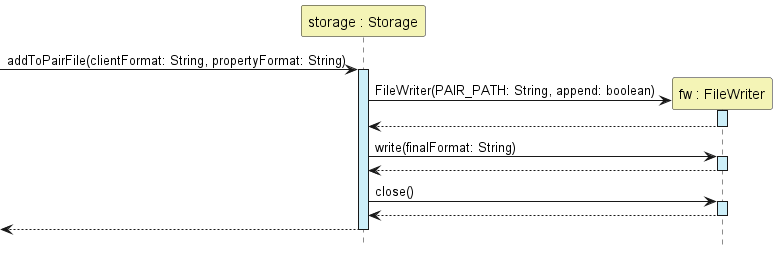

The diagram above was rendered by PlantUML. Its source (embedded in the PNG):
@startuml
'https://plantuml.com/sequence-diagram

hide footbox
Participant "storage : Storage" as Storage #F4F4B6
Participant "fw : FileWriter" as FileWriter #F4F4B6


->Storage:addToPairFile(clientFormat: String, propertyFormat: String)
activate Storage #CDEFF9

create FileWriter
Storage -> FileWriter:FileWriter(PAIR_PATH: String, append: boolean)
activate FileWriter #CDEFF9
return

Storage -> FileWriter:write(finalFormat: String)
activate FileWriter #CDEFF9
return

Storage -> FileWriter:close()
activate FileWriter #CDEFF9
return

return
@enduml